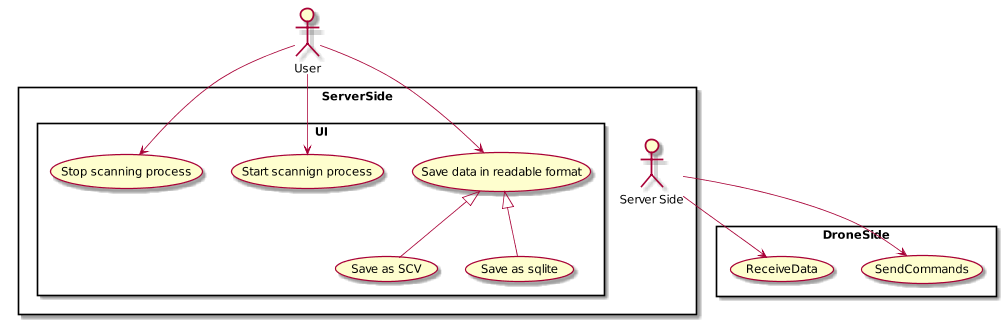

The diagram above was rendered by PlantUML. Its source (embedded in the PNG):
@startuml
scale max 1024*768

:User: as U 

rectangle ServerSide {
:Server Side: as SS

rectangle UI {
	(Save data in readable format) as SDRF
	
	SDRF <|-- (Save as SCV)
	SDRF <|-- (Save as sqlite)

	U --> (Start scannign process)
	U --> (Stop scanning process)
	U --> SDRF
}
}

rectangle DroneSide {
	SS --> (SendCommands)
	SS --> (ReceiveData)
}




@enduml